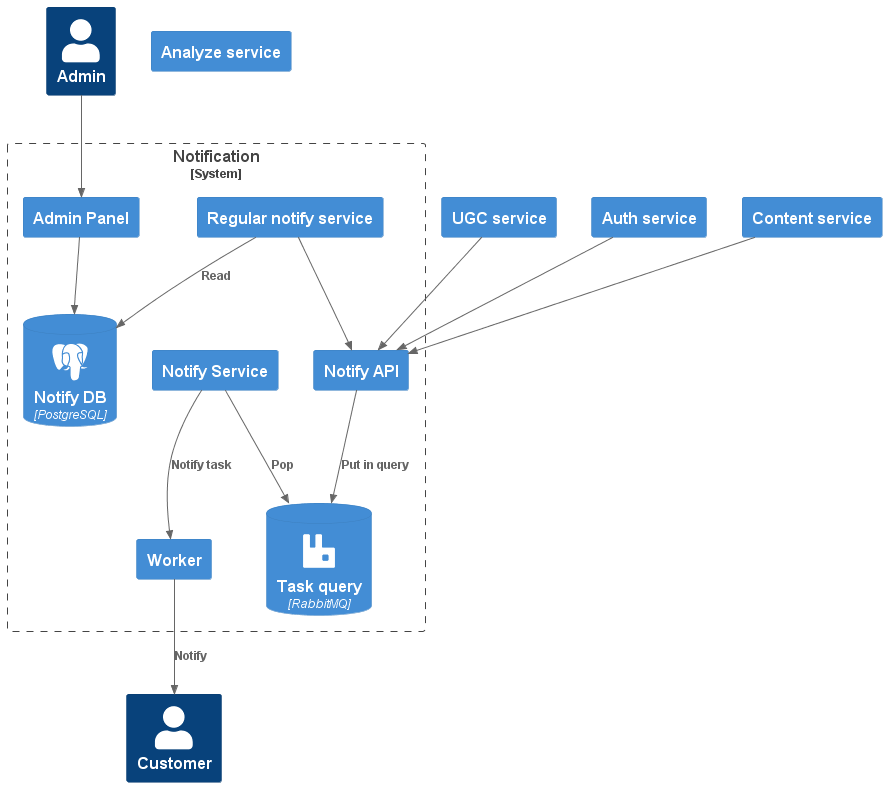

The diagram above was rendered by PlantUML. Its source (embedded in the PNG):
@startuml to_be
!include https://raw.githubusercontent.com/plantuml-stdlib/C4-PlantUML/master/C4_Container.puml
!define SPRITES https://raw.githubusercontent.com/rabelenda/cicon-plantuml-sprites/v1.0/sprites
!include SPRITES/postgresql.puml
!include SPRITES/rabbitmq.puml

HIDE_STEREOTYPE()

Person(user, "Customer")
Person(notify_admin, "Admin")

System_Boundary(notification_system, "Notification") {
    Container(admin_panel, "Admin Panel")
    Container(notify_api, "Notify API")
    Container(notify_regular_service, "Regular notify service")
    Container(notify_service, "Notify Service")
    ContainerDb(db, "Notify DB", "PostgreSQL", $sprite="postgresql")
    ContainerDb(query, "Task query", "RabbitMQ", $sprite="rabbitmq")
    Container(worker, "Worker")
}

Container(ugc_service, "UGC service")
Container(analyze_service, "Analyze service")
Container(auth_service, "Auth service")
Container(content_service, "Content service")

Rel(auth_service, notify_api, "")
Rel(content_service, notify_api, "")
Rel(ugc_service, notify_api, "")

Rel(notify_admin, admin_panel, "")
Rel(admin_panel, db, "")

Rel(notify_api, query, "Put in query")

Rel(notify_regular_service, db, "Read")
Rel(notify_regular_service, notify_api, "")
Rel(notify_service, worker, "Notify task")
Rel(notify_service, query, "Pop")

Rel(worker, user, "Notify")

@enduml